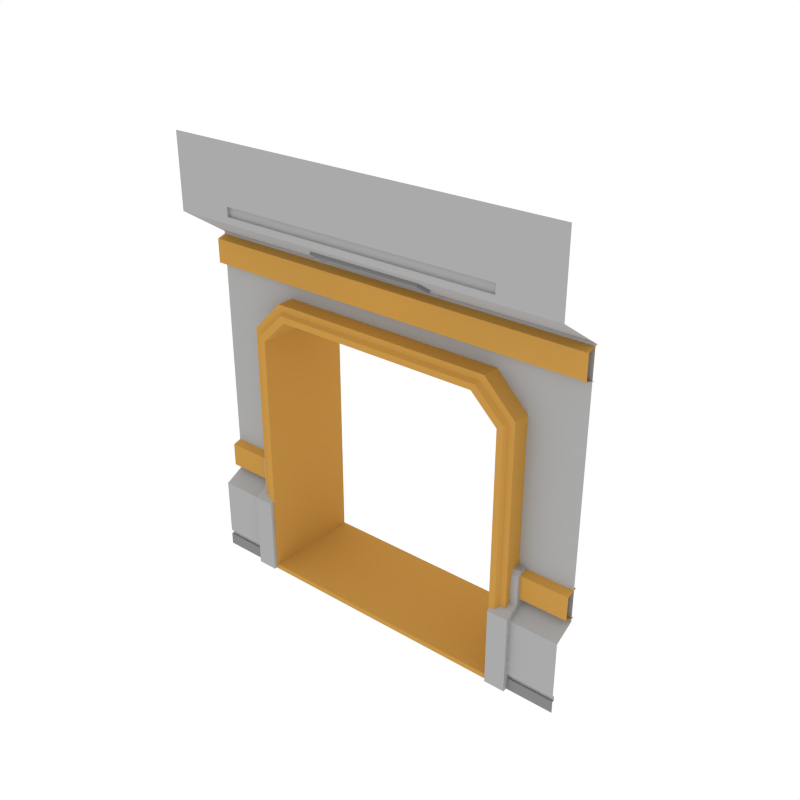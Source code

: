 # Source: DoorDouble_Wall_SideA.blend  (saved by Blender 3.4.6; exported with 4.5.12 LTS)
import bpy
from mathutils import Matrix  # noqa: F401  (used for matrix-valued properties, if any)

bpy.ops.wm.read_factory_settings(use_empty=True)
scene = bpy.context.scene
scene.name = 'Scene'

# ---- collections
col_collection_1 = bpy.data.collections.new('Collection 1'); scene.collection.children.link(col_collection_1)

# ---- materials (node trees are filled in below, after node groups)
mat_main = bpy.data.materials.new('Main')
mat_main.alpha_threshold = 0.0
mat_main.diffuse_color = (0.402, 0.402, 0.402, 1.0)
mat_main.roughness = 0.5
mat_accent = bpy.data.materials.new('Accent')
mat_accent.alpha_threshold = 0.0
mat_accent.diffuse_color = (0.5596, 0.2977, 0.06679, 1.0)
mat_accent.roughness = 0.5
mat_light = bpy.data.materials.new('Light')
mat_light.alpha_threshold = 0.0
mat_light.diffuse_color = (0.4869, 0.4869, 0.4869, 1.0)
mat_light.roughness = 0.5
mat_darkgrey = bpy.data.materials.new('DarkGrey')
mat_darkgrey.alpha_threshold = 0.0
mat_darkgrey.diffuse_color = (0.2395, 0.2395, 0.2395, 1.0)
mat_darkgrey.roughness = 0.5

# ---- node groups
ng_auto_smooth = bpy.data.node_groups.new('Auto Smooth', 'GeometryNodeTree')
_s = ng_auto_smooth.interface.new_socket(name='Geometry', in_out='OUTPUT', socket_type='NodeSocketGeometry')
_s = ng_auto_smooth.interface.new_socket(name='Geometry', in_out='INPUT', socket_type='NodeSocketGeometry')
_s = ng_auto_smooth.interface.new_socket(name='Angle', in_out='INPUT', socket_type='NodeSocketFloat')
_s.subtype = 'ANGLE'
_s.min_value = 0.0
_s.max_value = 3.142
ng_auto_smooth.is_modifier = True
_N = ng_auto_smooth.nodes; _L = ng_auto_smooth.links
n0 = _N.new('NodeGroupOutput'); n0.name = 'Group Output'; n0.location = (480, -100)
n1 = _N.new('NodeGroupInput'); n1.name = 'Group Input'; n1.location = (-420, -300)
n2 = _N.new('NodeGroupInput'); n2.name = 'Group Input.001'; n2.location = (-60, -100)
n3 = _N.new('GeometryNodeSetShadeSmooth'); n3.name = 'Set Shade Smooth'; n3.location = (120, -100)
n3.domain = 'EDGE'
n4 = _N.new('GeometryNodeSetShadeSmooth'); n4.name = 'Set Shade Smooth.001'; n4.location = (300, -100)
n5 = _N.new('GeometryNodeInputMeshEdgeAngle'); n5.name = 'Edge Angle'; n5.location = (-420, -220)
n6 = _N.new('GeometryNodeInputEdgeSmooth'); n6.name = 'Is Edge Smooth'; n6.location = (-60, -160)
n7 = _N.new('GeometryNodeInputShadeSmooth'); n7.name = 'Is Face Smooth'; n7.location = (-240, -340)
n8 = _N.new('FunctionNodeBooleanMath'); n8.name = 'Boolean Math'; n8.location = (-60, -220)
n9 = _N.new('FunctionNodeCompare'); n9.name = 'Compare'; n9.location = (-240, -180)
n9.operation = 'LESS_EQUAL'
_L.new(n5.outputs[0], n9.inputs[0])
_L.new(n4.outputs[0], n0.inputs[0])
_L.new(n1.outputs[1], n9.inputs[1])
_L.new(n9.outputs[0], n8.inputs[0])
_L.new(n7.outputs[0], n8.inputs[1])
_L.new(n2.outputs[0], n3.inputs[0])
_L.new(n6.outputs[0], n3.inputs[1])
_L.new(n3.outputs[0], n4.inputs[0])
_L.new(n8.outputs[0], n3.inputs[2])
n0.is_active_output = True

# ---- material node trees
mat_light.use_nodes = True; mat_light.node_tree.nodes.clear()
_N = mat_light.node_tree.nodes; _L = mat_light.node_tree.links
n0 = _N.new('ShaderNodeOutputMaterial'); n0.name = 'Material Output'; n0.location = (300, 300)
n1 = _N.new('ShaderNodeEmission'); n1.name = 'Emission'; n1.location = (10, 300)
n1.inputs[0].default_value = (1.0, 0.812, 0.3343, 1.0)
n1.inputs[1].default_value = 3.1
_L.new(n1.outputs[0], n0.inputs[0])
n0.is_active_output = True

# ---- world
world_world = bpy.data.worlds.new('World'); scene.world = world_world
world_world.color = (1.0, 1.0, 1.0)
world_world.use_sun_shadow = False
world_world.sun_shadow_jitter_overblur = 0.0
world_world.cycles.sampling_method = 'NONE'
world_world.cycles.sample_map_resolution = 256

# ---- meshes
me_plane_312 = bpy.data.meshes.new('Plane.312')
me_plane_312.from_pydata([(-1.527, -0.04557, 5.221e-05), (-1.321, -0.04557, 5.221e-05), (-1.527, 0.2751, 5.221e-05), (-1.527, 0.2751, 0.8754), (-1.321, 0.2751, 5.221e-05), (-1.321, 0.2751, 0.8754), (-1.527, -0.04557, 0.7771), (-1.527, 0.09051, 0.8525), (-1.321, 0.09051, 0.8525), (-1.321, -0.04557, 0.7771), (-1.527, 0.2751, 1.186), (-1.321, 0.2751, 1.186), (-1.321, 0.1284, 1.186), (-1.321, 0.09051, 1.148), (-1.527, 0.09051, 1.148), (-1.527, 0.1284, 1.186), (-1.454, 0.9678, -0.006088), (-1.454, 0.03132, -0.006088), (-1.308, 0.9981, -0.006088), (-1.308, -0.009929, -0.006088), (-1.141, 0.9678, 2.94), (-1.454, 0.9678, 2.625), (-1.454, 0.03132, 2.625), (-1.141, 0.03132, 2.94), (-1.308, 0.9981, 2.537), (-1.044, 0.9981, 2.792), (-1.044, -0.009929, 2.792), (-1.308, -0.009929, 2.537), (-1.369, -0.009929, -0.006088), (-1.369, -0.009929, 2.574), (-1.084, -0.009929, 2.853), (-1.099, 0.03132, 2.876), (-1.392, 0.03132, -0.006088), (-1.392, 0.03132, 2.588), (1.527, -0.04557, 5.221e-05), (1.321, -0.04557, 5.221e-05), (1.527, 0.2751, 5.221e-05), (1.527, 0.2751, 0.8754), (1.321, 0.2751, 5.221e-05), (1.321, 0.2751, 0.8754), (1.527, -0.04557, 0.7771), (1.527, 0.09051, 0.8525), (1.321, 0.09051, 0.8525), (1.321, -0.04557, 0.7771), (1.527, 0.2751, 1.186), (1.321, 0.2751, 1.186), (1.321, 0.1284, 1.186), (1.321, 0.09051, 1.148), (1.527, 0.09051, 1.148), (1.527, 0.1284, 1.186), (0.0, 0.9678, 2.94), (0.0, 0.03132, 2.94), (1.454, 0.9678, -0.006088), (1.454, 0.03132, -0.006088), (1.308, 0.9981, -0.006088), (1.308, -0.009929, -0.006088), (0.0, -0.009929, 2.792), (0.0, 0.9981, 2.792), (1.141, 0.9678, 2.94), (1.454, 0.9678, 2.625), (1.454, 0.03132, 2.625), (1.141, 0.03132, 2.94), (1.308, 0.9981, 2.537), (1.044, 0.9981, 2.792), (1.044, -0.009929, 2.792), (1.308, -0.009929, 2.537), (1.369, -0.009929, -0.006088), (0.0, -0.009929, 2.853), (1.369, -0.009929, 2.574), (1.084, -0.009929, 2.853), (1.099, 0.03132, 2.876), (1.392, 0.03132, -0.006088), (0.0, 0.03132, 2.876), (1.392, 0.03132, 2.588), (-2.0, -8.941e-08, 0.0), (-2.0, 0.2064, 3.399), (-2.0, -0.2557, 4.431), (-2.0, 0.2064, 0.8535), (-2.0, -1.043e-07, 0.7412), (-2.0, -0.2557, 3.704), (-2.0, -0.2557, 3.767), (-2.0, -0.2557, 3.86), (-1.412, -0.2557, 4.431), (-1.412, -0.2557, 3.767), (-1.412, -0.2557, 3.86), (-1.412, -0.2271, 3.767), (-1.412, -0.2271, 3.86), (-2.0, 0.2064, 2.902), (-2.0, -9.183e-08, 0.1205), (-2.0, -9.273e-08, 0.1655), (-2.0, 0.022, 0.1655), (-2.0, 0.022, 0.1205), (-2.0, 0.2064, 2.621), (-1.397, 0.2064, 2.621), (-1.397, 0.2064, 3.399), (-1.397, -0.2557, 3.704), (-1.397, 0.2064, 2.902), (-1.397, -6.508e-08, 0.1205), (-1.397, 0.022, 0.1205), (-1.397, -6.246e-08, 0.0), (-1.397, 0.2064, 0.8535), (-1.397, -7.736e-08, 0.7412), (-1.397, -6.584e-08, 0.1655), (-1.397, 0.022, 0.1655), (-1.115, 0.2064, 2.902), (-1.115, 0.2064, 3.399), (-1.115, -0.2557, 3.704), (2.0, -8.941e-08, 0.0), (2.0, 0.2064, 3.399), (2.0, -0.2557, 4.431), (2.0, 0.2064, 0.8535), (2.0, -1.043e-07, 0.7412), (2.0, -0.2557, 3.704), (2.0, -0.2557, 3.767), (2.0, -0.2557, 3.86), (1.412, -0.2557, 4.431), (1.412, -0.2557, 3.767), (1.412, -0.2557, 3.86), (1.412, -0.2271, 3.767), (1.412, -0.2271, 3.86), (2.0, 0.2064, 2.902), (2.0, -9.183e-08, 0.1205), (2.0, -9.273e-08, 0.1655), (2.0, 0.022, 0.1655), (2.0, 0.022, 0.1205), (2.0, 0.2064, 2.621), (0.0, 0.2064, 2.902), (0.0, 0.2064, 3.399), (0.0, -0.2557, 3.704), (0.0, -0.2271, 3.767), (0.0, -0.2557, 4.431), (0.0, -0.2557, 3.86), (0.0, -0.2557, 3.767), (0.0, -0.2271, 3.86), (1.397, 0.2064, 2.621), (1.397, 0.2064, 3.399), (1.397, -0.2557, 3.704), (1.397, 0.2064, 2.902), (1.397, -6.508e-08, 0.1205), (1.397, 0.022, 0.1205), (1.397, -6.246e-08, 0.0), (1.397, 0.2064, 0.8535), (1.397, -7.736e-08, 0.7412), (1.397, -6.584e-08, 0.1655), (1.397, 0.022, 0.1655), (1.115, 0.2064, 2.902), (1.115, 0.2064, 3.399), (1.115, -0.2557, 3.704), (2.0, 0.235, 3.383), (-2.0, 0.235, 3.383), (2.0, 0.1211, 3.348), (-2.0, 0.1211, 3.348), (2.0, 0.1211, 3.112), (-2.0, 0.1211, 3.112), (2.0, 0.2373, 3.077), (-2.0, 0.2373, 3.077), (2.0, 0.235, 1.181), (-2.0, 0.235, 1.181), (2.0, 0.1211, 1.147), (-2.0, 0.1211, 1.147), (2.0, 0.1211, 0.91), (-2.0, 0.1211, 0.91), (2.0, 0.2373, 0.8757), (-2.0, 0.2373, 0.8757), (0.5764, 0.06092, 3.504), (-0.5776, 0.06092, 3.504), (-0.5776, -0.1006, 3.61), (0.5764, -0.1006, 3.61), (0.5764, 0.04097, 3.474), (-0.5776, 0.04097, 3.474), (-0.5776, -0.1206, 3.58), (0.5764, -0.1206, 3.58), (0.524, 0.008428, 3.495), (-0.5252, 0.008428, 3.495), (-0.5252, -0.08927, 3.559), (0.524, -0.08927, 3.559), (0.4922, -0.006625, 3.519), (-0.4934, -0.006625, 3.519), (-0.4934, -0.06527, 3.558), (0.4922, -0.06527, 3.558), (-1.384, 0.235, 1.181), (-1.384, 0.1211, 1.147), (-1.384, 0.1211, 0.91), (-1.384, 0.2373, 0.8757), (1.356, 0.235, 1.181), (1.356, 0.1211, 1.147), (1.356, 0.1211, 0.91), (1.356, 0.2373, 0.8757), (-1.381, 0.9981, -0.006088), (0.0, 0.9981, 2.866), (-1.381, 0.9981, 2.581), (-1.092, 0.9981, 2.866), (1.381, 0.9981, -0.006088), (1.381, 0.9981, 2.581), (1.092, 0.9981, 2.866), (-1.398, 0.9678, -0.006088), (0.0, 0.9678, 2.883), (-1.398, 0.9678, 2.591), (1.398, 0.9678, -0.006088), (1.398, 0.9678, 2.591), (-1.103, 0.9678, 2.883), (1.103, 0.9678, 2.883), (1.454, 0.9678, 0.04502), (1.308, 0.9981, 0.04502), (1.454, 0.03132, 0.04502), (1.308, -0.009929, 0.04502), (1.369, -0.009929, 0.04502), (1.392, 0.03132, 0.04502), (1.381, 0.9981, 0.04502), (1.398, 0.9678, 0.04502), (-1.454, 0.9678, 0.04502), (-1.308, 0.9981, 0.04502), (-1.454, 0.03132, 0.04502), (-1.308, -0.009929, 0.04502), (-1.369, -0.009929, 0.04502), (-1.392, 0.03132, 0.04502), (-1.381, 0.9981, 0.04502), (-1.398, 0.9678, 0.04502)], [], [(0, 2, 4, 1), (1, 4, 5, 8, 9), (6, 0, 1, 9), (6, 9, 8, 7), (6, 7, 3, 2, 0), (8, 5, 11, 12, 13), (23, 51, 50, 20), (5, 3, 10, 11), (12, 11, 10, 15), (3, 7, 14, 15, 10), (12, 15, 14, 13), (189, 57, 25, 191), (7, 8, 13, 14), (26, 25, 57, 56), (212, 210, 16, 17), (214, 213, 27, 29), (30, 26, 56, 67), (21, 22, 23, 20), (25, 26, 27, 24), (197, 21, 20, 200), (29, 27, 26, 30), (216, 211, 18, 188), (33, 29, 30, 31), (31, 30, 67, 72), (215, 214, 29, 33), (212, 215, 33, 22), (23, 31, 72, 51), (22, 33, 31, 23), (3, 5, 4, 2), (34, 35, 38, 36), (35, 43, 42, 39, 38), (40, 43, 35, 34), (40, 41, 42, 43), (40, 34, 36, 37, 41), (42, 47, 46, 45, 39), (61, 58, 50, 51), (39, 45, 44, 37), (46, 49, 44, 45), (37, 44, 49, 48, 41), (46, 47, 48, 49), (189, 194, 63, 57), (41, 48, 47, 42), (64, 56, 57, 63), (204, 53, 52, 202), (206, 68, 65, 205), (69, 67, 56, 64), (59, 58, 61, 60), (63, 62, 65, 64), (199, 201, 58, 59), (68, 69, 64, 65), (208, 192, 54, 203), (73, 70, 69, 68), (70, 72, 67, 69), (207, 73, 68, 206), (204, 60, 73, 207), (61, 51, 72, 70), (60, 61, 70, 73), (37, 36, 38, 39), (80, 83, 84, 81), (84, 83, 85, 86), (94, 95, 79, 75), (97, 98, 91, 88), (81, 84, 82, 76), (104, 126, 127, 105), (131, 130, 82, 84), (129, 133, 86, 85), (132, 129, 85, 83), (128, 132, 83, 80, 79, 95, 106), (133, 131, 84, 86), (78, 101, 100, 77), (74, 99, 97, 88), (77, 100, 93, 92), (92, 93, 96, 87), (91, 98, 103, 90), (89, 90, 103, 102), (89, 102, 101, 78), (87, 96, 94, 75), (105, 106, 95, 94), (127, 128, 106, 105), (93, 104, 96), (96, 104, 105, 94), (113, 114, 117, 116), (117, 119, 118, 116), (135, 108, 112, 136), (138, 121, 124, 139), (114, 109, 115, 117), (145, 146, 127, 126), (131, 117, 115, 130), (129, 118, 119, 133), (132, 116, 118, 129), (128, 147, 136, 112, 113, 116, 132), (133, 119, 117, 131), (111, 110, 141, 142), (107, 121, 138, 140), (110, 125, 134, 141), (125, 120, 137, 134), (124, 123, 144, 139), (122, 143, 144, 123), (122, 111, 142, 143), (120, 108, 135, 137), (146, 135, 136, 147), (127, 146, 147, 128), (134, 137, 145), (137, 135, 146, 145), (149, 151, 150, 148), (151, 153, 152, 150), (153, 155, 154, 152), (184, 185, 158, 156), (185, 186, 160, 158), (186, 187, 162, 160), (171, 170, 174, 175), (166, 165, 169, 170), (164, 167, 171, 168), (165, 164, 168, 169), (167, 166, 170, 171), (172, 175, 179, 176), (170, 169, 173, 174), (168, 171, 175, 172), (169, 168, 172, 173), (177, 176, 179, 178), (173, 172, 176, 177), (175, 174, 178, 179), (174, 173, 177, 178), (161, 163, 183, 182), (159, 161, 182, 181), (157, 159, 181, 180), (209, 198, 192, 208), (62, 63, 194, 193), (196, 201, 194, 189), (217, 216, 188, 195), (24, 190, 191, 25), (196, 189, 191, 200), (50, 196, 200, 20), (210, 217, 195, 16), (50, 58, 201, 196), (202, 52, 198, 209), (193, 194, 201, 199), (190, 197, 200, 191), (19, 55, 205, 213), (59, 202, 209, 199), (199, 209, 208, 193), (53, 204, 207, 71), (71, 207, 206, 66), (193, 208, 203, 62), (65, 62, 203, 205), (66, 206, 205, 55), (60, 204, 202, 59), (21, 197, 217, 210), (197, 190, 216, 217), (17, 32, 215, 212), (32, 28, 214, 215), (190, 24, 211, 216), (27, 213, 211, 24), (28, 19, 213, 214), (22, 21, 210, 212), (205, 203, 211, 213), (18, 211, 203, 54)])
me_plane_312.polygons.foreach_set('material_index', [3, 0, 0, 0, 0, 0, 1, 0, 0, 0, 0, 1, 0, 1, 1, 1, 1, 1, 1, 1, 1, 1, 1, 1, 1, 1, 1, 1, 0, 3, 0, 0, 0, 0, 0, 1, 0, 0, 0, 0, 1, 0, 1, 1, 1, 1, 1, 1, 1, 1, 1, 1, 1, 1, 1, 1, 1, 0, 0, 0, 0, 3, 0, 0, 0, 0, 0, 0, 0, 0, 3, 0, 0, 0, 0, 0, 0, 0, 0, 0, 0, 0, 0, 0, 3, 0, 0, 0, 0, 0, 0, 0, 0, 3, 0, 0, 0, 0, 0, 0, 0, 0, 0, 0, 1, 1, 1, 1, 1, 1, 3, 3, 3, 3, 3, 3, 3, 3, 3, 2, 3, 3, 3, 1, 1, 1, 1, 1, 1, 1, 1, 1, 1, 1, 1, 1, 1, 1, 1, 1, 1, 1, 1, 1, 1, 1, 1, 1, 1, 1, 1, 1, 1, 1, 1, 1, 1])
me_plane_312.materials.append(mat_main)
me_plane_312.materials.append(mat_accent)
me_plane_312.materials.append(mat_light)
me_plane_312.materials.append(mat_darkgrey)
me_plane_312.use_remesh_preserve_volume = False
me_plane_312.use_remesh_preserve_attributes = False
me_plane_312.use_mirror_vertex_groups = False
me_plane_312.update()

# ---- objects
ob_doordouble_wall_sidea = bpy.data.objects.new('DoorDouble_Wall_SideA', me_plane_312)

# ---- transforms, parenting, visibility, modifiers, constraints
ob_doordouble_wall_sidea.location = (0.0, 0.0, 0.0)
ob_doordouble_wall_sidea.lineart.crease_threshold = 0.0
_m = ob_doordouble_wall_sidea.modifiers.new('Auto Smooth', 'NODES')
_m.node_group = ng_auto_smooth
_gi = [s.identifier for s in ng_auto_smooth.interface.items_tree if s.item_type == 'SOCKET' and s.in_out == 'INPUT']
_m[_gi[1]] = 0.5236  # Angle

# ---- collection membership
col_collection_1.objects.link(ob_doordouble_wall_sidea)

# ---- scene / render settings (as saved in the file)
scene.frame_start = 1; scene.frame_end = 250; scene.frame_set(0)
scene.render.engine = 'CYCLES'
scene.render.resolution_x = 1000
scene.render.resolution_y = 1000
scene.render.dither_intensity = 0.0
scene.cycles.samples = 200
scene.cycles.sampling_pattern = 'TABULATED_SOBOL'
scene.cycles.light_sampling_threshold = 0.0
scene.cycles.use_adaptive_sampling = False
scene.cycles.use_light_tree = False
scene.cycles.caustics_reflective = False
scene.cycles.caustics_refractive = False
scene.cycles.blur_glossy = 0.0
scene.cycles.max_bounces = 2
scene.cycles.pixel_filter_type = 'GAUSSIAN'
scene.cycles.sample_clamp_indirect = 0.0
scene.view_settings.view_transform = 'Standard'
bpy.context.view_layer.update()

# ---- added for rendering (the .blend has no active camera): camera
cam_auto = bpy.data.cameras.new('AutoCamera')
cam_auto.lens = 50.0
cam_auto.sensor_width = 36.0
cam_auto.clip_end = 1000.0
ob_auto_camera = bpy.data.objects.new('AutoCamera', cam_auto)
scene.collection.objects.link(ob_auto_camera)
ob_auto_camera.location = (5.64757, -6.40586, 6.73045)
ob_auto_camera.rotation_euler = (1.09748, -7.21219e-08, 0.694738)
scene.camera = ob_auto_camera
bpy.context.view_layer.update()
